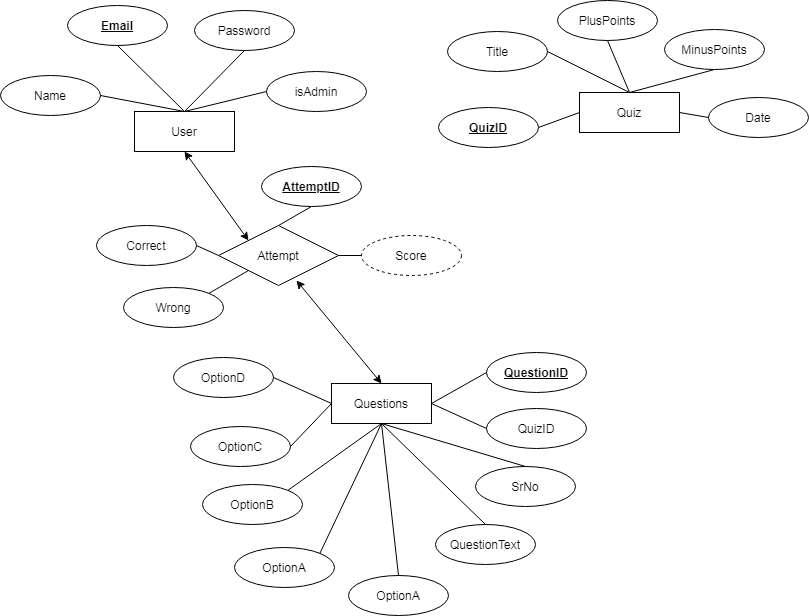

The diagram above was exported from draw.io. Its source (the exported page's mxGraphModel, read from the mxfile embedded in the PNG):
<mxGraphModel dx="1102" dy="582" grid="0" gridSize="10" guides="1" tooltips="1" connect="1" arrows="1" fold="1" page="1" pageScale="1" pageWidth="827" pageHeight="1169" math="0" shadow="0">
  <root>
    <mxCell id="0" />
    <mxCell id="1" parent="0" />
    <mxCell id="2" value="User" style="whiteSpace=wrap;html=1;align=center;" vertex="1" parent="1">
      <mxGeometry x="147" y="245" width="100" height="40" as="geometry" />
    </mxCell>
    <mxCell id="3" value="Name" style="ellipse;whiteSpace=wrap;html=1;align=center;" vertex="1" parent="1">
      <mxGeometry x="13" y="209" width="100" height="40" as="geometry" />
    </mxCell>
    <mxCell id="4" value="Password" style="ellipse;whiteSpace=wrap;html=1;align=center;" vertex="1" parent="1">
      <mxGeometry x="207" y="144" width="100" height="40" as="geometry" />
    </mxCell>
    <mxCell id="5" value="isAdmin" style="ellipse;whiteSpace=wrap;html=1;align=center;" vertex="1" parent="1">
      <mxGeometry x="279" y="205" width="100" height="40" as="geometry" />
    </mxCell>
    <mxCell id="6" value="&lt;b&gt;Email&lt;/b&gt;" style="ellipse;whiteSpace=wrap;html=1;align=center;fontStyle=4;" vertex="1" parent="1">
      <mxGeometry x="80" y="139" width="100" height="40" as="geometry" />
    </mxCell>
    <mxCell id="7" value="Quiz" style="whiteSpace=wrap;html=1;align=center;" vertex="1" parent="1">
      <mxGeometry x="592" y="226" width="100" height="40" as="geometry" />
    </mxCell>
    <mxCell id="8" value="Title" style="ellipse;whiteSpace=wrap;html=1;align=center;" vertex="1" parent="1">
      <mxGeometry x="460" y="165" width="100" height="40" as="geometry" />
    </mxCell>
    <mxCell id="9" value="&lt;b&gt;QuizID&lt;/b&gt;" style="ellipse;whiteSpace=wrap;html=1;align=center;fontStyle=4;" vertex="1" parent="1">
      <mxGeometry x="451" y="241" width="100" height="40" as="geometry" />
    </mxCell>
    <mxCell id="10" value="PlusPoints" style="ellipse;whiteSpace=wrap;html=1;align=center;" vertex="1" parent="1">
      <mxGeometry x="570" y="134" width="100" height="40" as="geometry" />
    </mxCell>
    <mxCell id="11" value="MinusPoints" style="ellipse;whiteSpace=wrap;html=1;align=center;" vertex="1" parent="1">
      <mxGeometry x="677" y="163" width="100" height="40" as="geometry" />
    </mxCell>
    <mxCell id="12" value="Date" style="ellipse;whiteSpace=wrap;html=1;align=center;" vertex="1" parent="1">
      <mxGeometry x="721" y="231" width="100" height="40" as="geometry" />
    </mxCell>
    <mxCell id="13" value="Questions" style="whiteSpace=wrap;html=1;align=center;" vertex="1" parent="1">
      <mxGeometry x="344" y="517" width="100" height="40" as="geometry" />
    </mxCell>
    <mxCell id="14" value="&lt;b&gt;QuestionID&lt;/b&gt;" style="ellipse;whiteSpace=wrap;html=1;align=center;fontStyle=4;" vertex="1" parent="1">
      <mxGeometry x="499" y="486" width="100" height="40" as="geometry" />
    </mxCell>
    <mxCell id="15" value="QuizID" style="ellipse;whiteSpace=wrap;html=1;align=center;" vertex="1" parent="1">
      <mxGeometry x="499" y="542" width="100" height="40" as="geometry" />
    </mxCell>
    <mxCell id="16" value="SrNo" style="ellipse;whiteSpace=wrap;html=1;align=center;" vertex="1" parent="1">
      <mxGeometry x="488" y="600" width="100" height="40" as="geometry" />
    </mxCell>
    <mxCell id="17" value="QuestionText" style="ellipse;whiteSpace=wrap;html=1;align=center;" vertex="1" parent="1">
      <mxGeometry x="448" y="658" width="100" height="40" as="geometry" />
    </mxCell>
    <mxCell id="18" value="OptionA" style="ellipse;whiteSpace=wrap;html=1;align=center;" vertex="1" parent="1">
      <mxGeometry x="361" y="709" width="100" height="40" as="geometry" />
    </mxCell>
    <mxCell id="19" value="OptionA" style="ellipse;whiteSpace=wrap;html=1;align=center;" vertex="1" parent="1">
      <mxGeometry x="247" y="681" width="100" height="40" as="geometry" />
    </mxCell>
    <mxCell id="20" value="OptionB" style="ellipse;whiteSpace=wrap;html=1;align=center;" vertex="1" parent="1">
      <mxGeometry x="215" y="618" width="100" height="40" as="geometry" />
    </mxCell>
    <mxCell id="21" value="OptionC" style="ellipse;whiteSpace=wrap;html=1;align=center;" vertex="1" parent="1">
      <mxGeometry x="203" y="560" width="100" height="40" as="geometry" />
    </mxCell>
    <mxCell id="22" value="OptionD" style="ellipse;whiteSpace=wrap;html=1;align=center;" vertex="1" parent="1">
      <mxGeometry x="186" y="491" width="100" height="40" as="geometry" />
    </mxCell>
    <mxCell id="23" value="Attempt" style="shape=rhombus;perimeter=rhombusPerimeter;whiteSpace=wrap;html=1;align=center;" vertex="1" parent="1">
      <mxGeometry x="231" y="359" width="120" height="60" as="geometry" />
    </mxCell>
    <mxCell id="24" value="" style="endArrow=none;html=1;exitX=1;exitY=0.5;exitDx=0;exitDy=0;entryX=0.5;entryY=0;entryDx=0;entryDy=0;" edge="1" source="3" target="2" parent="1">
      <mxGeometry width="50" height="50" relative="1" as="geometry">
        <mxPoint x="461" y="183" as="sourcePoint" />
        <mxPoint x="511" y="133" as="targetPoint" />
      </mxGeometry>
    </mxCell>
    <mxCell id="25" value="" style="endArrow=none;html=1;entryX=0.5;entryY=1;entryDx=0;entryDy=0;exitX=0.5;exitY=0;exitDx=0;exitDy=0;" edge="1" source="2" target="6" parent="1">
      <mxGeometry width="50" height="50" relative="1" as="geometry">
        <mxPoint x="461" y="183" as="sourcePoint" />
        <mxPoint x="511" y="133" as="targetPoint" />
      </mxGeometry>
    </mxCell>
    <mxCell id="26" value="" style="endArrow=none;html=1;entryX=0.5;entryY=1;entryDx=0;entryDy=0;exitX=0.5;exitY=0;exitDx=0;exitDy=0;" edge="1" source="2" target="4" parent="1">
      <mxGeometry width="50" height="50" relative="1" as="geometry">
        <mxPoint x="461" y="183" as="sourcePoint" />
        <mxPoint x="511" y="133" as="targetPoint" />
      </mxGeometry>
    </mxCell>
    <mxCell id="27" value="" style="endArrow=none;html=1;exitX=0.5;exitY=0;exitDx=0;exitDy=0;entryX=0;entryY=0.5;entryDx=0;entryDy=0;" edge="1" source="2" target="5" parent="1">
      <mxGeometry width="50" height="50" relative="1" as="geometry">
        <mxPoint x="461" y="183" as="sourcePoint" />
        <mxPoint x="511" y="133" as="targetPoint" />
      </mxGeometry>
    </mxCell>
    <mxCell id="28" value="" style="endArrow=none;html=1;exitX=0;exitY=0.5;exitDx=0;exitDy=0;entryX=1;entryY=0.5;entryDx=0;entryDy=0;" edge="1" source="7" target="9" parent="1">
      <mxGeometry width="50" height="50" relative="1" as="geometry">
        <mxPoint x="461" y="183" as="sourcePoint" />
        <mxPoint x="511" y="133" as="targetPoint" />
      </mxGeometry>
    </mxCell>
    <mxCell id="29" value="" style="endArrow=none;html=1;exitX=1;exitY=0.5;exitDx=0;exitDy=0;entryX=0.5;entryY=0;entryDx=0;entryDy=0;" edge="1" source="8" target="7" parent="1">
      <mxGeometry width="50" height="50" relative="1" as="geometry">
        <mxPoint x="461" y="183" as="sourcePoint" />
        <mxPoint x="511" y="133" as="targetPoint" />
      </mxGeometry>
    </mxCell>
    <mxCell id="30" value="" style="endArrow=none;html=1;entryX=0.5;entryY=0;entryDx=0;entryDy=0;exitX=0.5;exitY=1;exitDx=0;exitDy=0;" edge="1" source="10" target="7" parent="1">
      <mxGeometry width="50" height="50" relative="1" as="geometry">
        <mxPoint x="461" y="183" as="sourcePoint" />
        <mxPoint x="511" y="133" as="targetPoint" />
      </mxGeometry>
    </mxCell>
    <mxCell id="31" value="" style="endArrow=none;html=1;entryX=0.5;entryY=0;entryDx=0;entryDy=0;exitX=0.5;exitY=1;exitDx=0;exitDy=0;" edge="1" source="11" target="7" parent="1">
      <mxGeometry width="50" height="50" relative="1" as="geometry">
        <mxPoint x="461" y="183" as="sourcePoint" />
        <mxPoint x="511" y="133" as="targetPoint" />
      </mxGeometry>
    </mxCell>
    <mxCell id="32" value="" style="endArrow=none;html=1;entryX=1;entryY=0.5;entryDx=0;entryDy=0;exitX=0;exitY=0.5;exitDx=0;exitDy=0;" edge="1" source="12" target="7" parent="1">
      <mxGeometry width="50" height="50" relative="1" as="geometry">
        <mxPoint x="461" y="183" as="sourcePoint" />
        <mxPoint x="511" y="133" as="targetPoint" />
      </mxGeometry>
    </mxCell>
    <mxCell id="33" value="" style="endArrow=none;html=1;entryX=0;entryY=0.5;entryDx=0;entryDy=0;exitX=1;exitY=0.5;exitDx=0;exitDy=0;" edge="1" source="22" target="13" parent="1">
      <mxGeometry width="50" height="50" relative="1" as="geometry">
        <mxPoint x="283" y="595" as="sourcePoint" />
        <mxPoint x="333" y="545" as="targetPoint" />
      </mxGeometry>
    </mxCell>
    <mxCell id="34" value="" style="endArrow=none;html=1;entryX=0;entryY=0.5;entryDx=0;entryDy=0;exitX=1;exitY=0.5;exitDx=0;exitDy=0;" edge="1" source="21" target="13" parent="1">
      <mxGeometry width="50" height="50" relative="1" as="geometry">
        <mxPoint x="283" y="595" as="sourcePoint" />
        <mxPoint x="333" y="545" as="targetPoint" />
      </mxGeometry>
    </mxCell>
    <mxCell id="35" value="" style="endArrow=none;html=1;entryX=0.5;entryY=1;entryDx=0;entryDy=0;exitX=1;exitY=0;exitDx=0;exitDy=0;" edge="1" source="20" target="13" parent="1">
      <mxGeometry width="50" height="50" relative="1" as="geometry">
        <mxPoint x="283" y="595" as="sourcePoint" />
        <mxPoint x="333" y="545" as="targetPoint" />
      </mxGeometry>
    </mxCell>
    <mxCell id="36" value="" style="endArrow=none;html=1;exitX=1;exitY=0;exitDx=0;exitDy=0;entryX=0.5;entryY=1;entryDx=0;entryDy=0;" edge="1" source="19" target="13" parent="1">
      <mxGeometry width="50" height="50" relative="1" as="geometry">
        <mxPoint x="283" y="595" as="sourcePoint" />
        <mxPoint x="333" y="545" as="targetPoint" />
      </mxGeometry>
    </mxCell>
    <mxCell id="37" value="" style="endArrow=none;html=1;exitX=0.5;exitY=0;exitDx=0;exitDy=0;entryX=0.5;entryY=1;entryDx=0;entryDy=0;" edge="1" source="18" target="13" parent="1">
      <mxGeometry width="50" height="50" relative="1" as="geometry">
        <mxPoint x="283" y="595" as="sourcePoint" />
        <mxPoint x="333" y="545" as="targetPoint" />
      </mxGeometry>
    </mxCell>
    <mxCell id="38" value="" style="endArrow=none;html=1;exitX=0.5;exitY=0;exitDx=0;exitDy=0;entryX=0.5;entryY=1;entryDx=0;entryDy=0;" edge="1" source="17" target="13" parent="1">
      <mxGeometry width="50" height="50" relative="1" as="geometry">
        <mxPoint x="283" y="595" as="sourcePoint" />
        <mxPoint x="333" y="545" as="targetPoint" />
      </mxGeometry>
    </mxCell>
    <mxCell id="39" value="" style="endArrow=none;html=1;exitX=0.5;exitY=0;exitDx=0;exitDy=0;entryX=0.5;entryY=1;entryDx=0;entryDy=0;" edge="1" source="16" target="13" parent="1">
      <mxGeometry width="50" height="50" relative="1" as="geometry">
        <mxPoint x="283" y="595" as="sourcePoint" />
        <mxPoint x="333" y="545" as="targetPoint" />
      </mxGeometry>
    </mxCell>
    <mxCell id="40" value="" style="endArrow=none;html=1;entryX=1;entryY=0.5;entryDx=0;entryDy=0;exitX=0;exitY=0.5;exitDx=0;exitDy=0;" edge="1" source="15" target="13" parent="1">
      <mxGeometry width="50" height="50" relative="1" as="geometry">
        <mxPoint x="283" y="595" as="sourcePoint" />
        <mxPoint x="333" y="545" as="targetPoint" />
      </mxGeometry>
    </mxCell>
    <mxCell id="41" value="" style="endArrow=none;html=1;entryX=0;entryY=0.5;entryDx=0;entryDy=0;exitX=1;exitY=0.5;exitDx=0;exitDy=0;" edge="1" source="13" target="14" parent="1">
      <mxGeometry width="50" height="50" relative="1" as="geometry">
        <mxPoint x="283" y="595" as="sourcePoint" />
        <mxPoint x="333" y="545" as="targetPoint" />
      </mxGeometry>
    </mxCell>
    <mxCell id="42" value="" style="endArrow=classic;startArrow=classic;html=1;exitX=0.5;exitY=1;exitDx=0;exitDy=0;entryX=0;entryY=0;entryDx=0;entryDy=0;" edge="1" source="2" target="23" parent="1">
      <mxGeometry width="50" height="50" relative="1" as="geometry">
        <mxPoint x="461" y="483" as="sourcePoint" />
        <mxPoint x="511" y="433" as="targetPoint" />
      </mxGeometry>
    </mxCell>
    <mxCell id="43" value="" style="endArrow=classic;startArrow=classic;html=1;exitX=0.65;exitY=0.917;exitDx=0;exitDy=0;entryX=0.5;entryY=0;entryDx=0;entryDy=0;exitPerimeter=0;" edge="1" source="23" target="13" parent="1">
      <mxGeometry width="50" height="50" relative="1" as="geometry">
        <mxPoint x="461" y="483" as="sourcePoint" />
        <mxPoint x="448" y="685" as="targetPoint" />
      </mxGeometry>
    </mxCell>
    <mxCell id="44" value="Correct" style="ellipse;whiteSpace=wrap;html=1;align=center;" vertex="1" parent="1">
      <mxGeometry x="109" y="359" width="100" height="40" as="geometry" />
    </mxCell>
    <mxCell id="45" value="Wrong" style="ellipse;whiteSpace=wrap;html=1;align=center;" vertex="1" parent="1">
      <mxGeometry x="136" y="421" width="100" height="40" as="geometry" />
    </mxCell>
    <mxCell id="46" value="&lt;b&gt;AttemptID&lt;/b&gt;" style="ellipse;whiteSpace=wrap;html=1;align=center;fontStyle=4;" vertex="1" parent="1">
      <mxGeometry x="274" y="300" width="100" height="40" as="geometry" />
    </mxCell>
    <mxCell id="47" value="Score" style="ellipse;whiteSpace=wrap;html=1;align=center;dashed=1;" vertex="1" parent="1">
      <mxGeometry x="374" y="369" width="100" height="40" as="geometry" />
    </mxCell>
    <mxCell id="48" value="" style="endArrow=none;html=1;exitX=0.5;exitY=0;exitDx=0;exitDy=0;entryX=0.5;entryY=1;entryDx=0;entryDy=0;" edge="1" source="23" target="46" parent="1">
      <mxGeometry width="50" height="50" relative="1" as="geometry">
        <mxPoint x="461" y="382" as="sourcePoint" />
        <mxPoint x="511" y="332" as="targetPoint" />
      </mxGeometry>
    </mxCell>
    <mxCell id="49" value="" style="endArrow=none;html=1;exitX=1;exitY=0.5;exitDx=0;exitDy=0;entryX=0;entryY=0.5;entryDx=0;entryDy=0;" edge="1" source="23" target="47" parent="1">
      <mxGeometry width="50" height="50" relative="1" as="geometry">
        <mxPoint x="461" y="382" as="sourcePoint" />
        <mxPoint x="511" y="332" as="targetPoint" />
      </mxGeometry>
    </mxCell>
    <mxCell id="50" value="" style="endArrow=none;html=1;exitX=0;exitY=0.5;exitDx=0;exitDy=0;entryX=1;entryY=0.5;entryDx=0;entryDy=0;" edge="1" source="23" target="44" parent="1">
      <mxGeometry width="50" height="50" relative="1" as="geometry">
        <mxPoint x="461" y="382" as="sourcePoint" />
        <mxPoint x="511" y="332" as="targetPoint" />
      </mxGeometry>
    </mxCell>
    <mxCell id="51" value="" style="endArrow=none;html=1;exitX=0;exitY=1;exitDx=0;exitDy=0;entryX=1;entryY=0;entryDx=0;entryDy=0;" edge="1" source="23" target="45" parent="1">
      <mxGeometry width="50" height="50" relative="1" as="geometry">
        <mxPoint x="461" y="382" as="sourcePoint" />
        <mxPoint x="511" y="332" as="targetPoint" />
      </mxGeometry>
    </mxCell>
  </root>
</mxGraphModel>